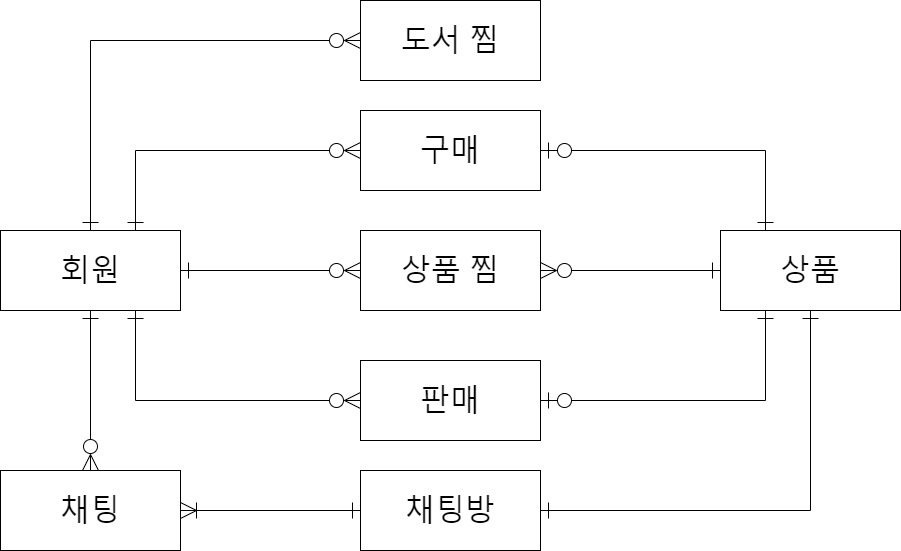

The diagram above was exported from draw.io. Its source (the exported page's mxGraphModel, read from the mxfile embedded in the PNG):
<mxGraphModel dx="1300" dy="408" grid="1" gridSize="10" guides="1" tooltips="1" connect="1" arrows="1" fold="1" page="1" pageScale="1" pageWidth="1600" pageHeight="900" math="0" shadow="0">
  <root>
    <mxCell id="0" />
    <mxCell id="1" parent="0" />
    <mxCell id="Vkfanlf9IMctYydA_BW_-3" value="" style="rounded=0;orthogonalLoop=1;jettySize=auto;html=1;fontSize=30;endArrow=ERzeroToMany;endFill=0;endSize=14;startArrow=ERone;startFill=0;startSize=14;exitX=0.75;exitY=0;exitDx=0;exitDy=0;entryX=0;entryY=0.5;entryDx=0;entryDy=0;" parent="1" source="Vkfanlf9IMctYydA_BW_-1" target="Vkfanlf9IMctYydA_BW_-2" edge="1">
      <mxGeometry relative="1" as="geometry">
        <Array as="points">
          <mxPoint x="315" y="1090" />
        </Array>
      </mxGeometry>
    </mxCell>
    <mxCell id="Vkfanlf9IMctYydA_BW_-7" value="" style="rounded=0;orthogonalLoop=1;jettySize=auto;html=1;fontSize=30;endArrow=ERzeroToMany;endFill=0;endSize=14;startArrow=ERone;startFill=0;startSize=14;entryX=0;entryY=0.5;entryDx=0;entryDy=0;exitX=0.75;exitY=1;exitDx=0;exitDy=0;" parent="1" source="Vkfanlf9IMctYydA_BW_-1" target="Vkfanlf9IMctYydA_BW_-6" edge="1">
      <mxGeometry relative="1" as="geometry">
        <Array as="points">
          <mxPoint x="315" y="1340" />
        </Array>
      </mxGeometry>
    </mxCell>
    <mxCell id="Vkfanlf9IMctYydA_BW_-10" value="" style="edgeStyle=orthogonalEdgeStyle;rounded=0;orthogonalLoop=1;jettySize=auto;html=1;fontSize=30;endArrow=ERzeroToMany;endFill=0;endSize=14;startArrow=ERone;startFill=0;startSize=14;" parent="1" source="Vkfanlf9IMctYydA_BW_-1" target="Vkfanlf9IMctYydA_BW_-26" edge="1">
      <mxGeometry relative="1" as="geometry">
        <mxPoint x="270" y="1320" as="targetPoint" />
      </mxGeometry>
    </mxCell>
    <mxCell id="Vkfanlf9IMctYydA_BW_-12" value="" style="edgeStyle=orthogonalEdgeStyle;rounded=0;orthogonalLoop=1;jettySize=auto;html=1;fontSize=30;startArrow=ERone;startFill=0;endArrow=ERzeroToMany;endFill=0;startSize=14;endSize=14;" parent="1" source="Vkfanlf9IMctYydA_BW_-1" target="Vkfanlf9IMctYydA_BW_-11" edge="1">
      <mxGeometry relative="1" as="geometry" />
    </mxCell>
    <mxCell id="Vkfanlf9IMctYydA_BW_-1" value="&lt;font style=&quot;font-size: 30px&quot;&gt;회원&lt;/font&gt;" style="rounded=0;whiteSpace=wrap;html=1;" parent="1" vertex="1">
      <mxGeometry x="180" y="1170" width="180" height="80" as="geometry" />
    </mxCell>
    <mxCell id="Vkfanlf9IMctYydA_BW_-20" style="rounded=0;orthogonalLoop=1;jettySize=auto;html=1;fontSize=30;startArrow=ERzeroToOne;startFill=0;endArrow=ERone;endFill=0;startSize=14;endSize=14;exitX=1;exitY=0.5;exitDx=0;exitDy=0;entryX=0.25;entryY=0;entryDx=0;entryDy=0;" parent="1" source="Vkfanlf9IMctYydA_BW_-2" target="Vkfanlf9IMctYydA_BW_-13" edge="1">
      <mxGeometry relative="1" as="geometry">
        <Array as="points">
          <mxPoint x="945" y="1090" />
        </Array>
      </mxGeometry>
    </mxCell>
    <mxCell id="Vkfanlf9IMctYydA_BW_-2" value="&lt;span style=&quot;font-size: 30px&quot;&gt;구매&lt;/span&gt;" style="rounded=0;whiteSpace=wrap;html=1;" parent="1" vertex="1">
      <mxGeometry x="540" y="1050" width="180" height="80" as="geometry" />
    </mxCell>
    <mxCell id="Vkfanlf9IMctYydA_BW_-19" style="rounded=0;orthogonalLoop=1;jettySize=auto;html=1;fontSize=30;startArrow=ERzeroToOne;startFill=0;endArrow=ERone;endFill=0;startSize=14;endSize=14;exitX=1;exitY=0.5;exitDx=0;exitDy=0;entryX=0.25;entryY=1;entryDx=0;entryDy=0;" parent="1" source="Vkfanlf9IMctYydA_BW_-6" target="Vkfanlf9IMctYydA_BW_-13" edge="1">
      <mxGeometry relative="1" as="geometry">
        <Array as="points">
          <mxPoint x="945" y="1340" />
        </Array>
      </mxGeometry>
    </mxCell>
    <mxCell id="Vkfanlf9IMctYydA_BW_-6" value="&lt;font style=&quot;font-size: 30px&quot;&gt;판매&lt;/font&gt;" style="rounded=0;whiteSpace=wrap;html=1;" parent="1" vertex="1">
      <mxGeometry x="540" y="1300" width="180" height="80" as="geometry" />
    </mxCell>
    <mxCell id="Vkfanlf9IMctYydA_BW_-14" value="" style="edgeStyle=orthogonalEdgeStyle;rounded=0;orthogonalLoop=1;jettySize=auto;html=1;fontSize=30;startArrow=ERzeroToMany;startFill=0;endArrow=ERone;endFill=0;startSize=14;endSize=14;" parent="1" source="Vkfanlf9IMctYydA_BW_-11" target="Vkfanlf9IMctYydA_BW_-13" edge="1">
      <mxGeometry relative="1" as="geometry" />
    </mxCell>
    <mxCell id="Vkfanlf9IMctYydA_BW_-11" value="&lt;span style=&quot;font-size: 30px&quot;&gt;상품 찜&lt;/span&gt;" style="rounded=0;whiteSpace=wrap;html=1;" parent="1" vertex="1">
      <mxGeometry x="540" y="1170" width="180" height="80" as="geometry" />
    </mxCell>
    <mxCell id="Vkfanlf9IMctYydA_BW_-13" value="&lt;span style=&quot;font-size: 30px&quot;&gt;상품&lt;/span&gt;" style="rounded=0;whiteSpace=wrap;html=1;" parent="1" vertex="1">
      <mxGeometry x="900" y="1170" width="180" height="80" as="geometry" />
    </mxCell>
    <mxCell id="Vkfanlf9IMctYydA_BW_-27" value="" style="edgeStyle=none;rounded=0;orthogonalLoop=1;jettySize=auto;html=1;fontSize=20;startArrow=ERone;startFill=0;endArrow=ERoneToMany;endFill=0;startSize=14;endSize=14;exitX=0;exitY=0.5;exitDx=0;exitDy=0;entryX=1;entryY=0.5;entryDx=0;entryDy=0;" parent="1" source="Vkfanlf9IMctYydA_BW_-23" target="Vkfanlf9IMctYydA_BW_-26" edge="1">
      <mxGeometry relative="1" as="geometry" />
    </mxCell>
    <mxCell id="438dzZVOz3ulEx4r5kc1-2" style="rounded=0;orthogonalLoop=1;jettySize=auto;html=1;startArrow=ERone;startFill=0;endArrow=ERone;endFill=0;targetPerimeterSpacing=0;strokeWidth=1;endSize=14;startSize=14;exitX=1;exitY=0.5;exitDx=0;exitDy=0;entryX=0.5;entryY=1;entryDx=0;entryDy=0;" parent="1" source="Vkfanlf9IMctYydA_BW_-23" target="Vkfanlf9IMctYydA_BW_-13" edge="1">
      <mxGeometry relative="1" as="geometry">
        <Array as="points">
          <mxPoint x="990" y="1450" />
        </Array>
      </mxGeometry>
    </mxCell>
    <mxCell id="Vkfanlf9IMctYydA_BW_-23" value="&lt;span style=&quot;font-size: 30px&quot;&gt;채팅방&lt;/span&gt;" style="rounded=0;whiteSpace=wrap;html=1;" parent="1" vertex="1">
      <mxGeometry x="540" y="1410" width="180" height="80" as="geometry" />
    </mxCell>
    <mxCell id="Vkfanlf9IMctYydA_BW_-26" value="&lt;span style=&quot;font-size: 30px&quot;&gt;채팅&lt;/span&gt;" style="rounded=0;whiteSpace=wrap;html=1;" parent="1" vertex="1">
      <mxGeometry x="180" y="1410" width="180" height="80" as="geometry" />
    </mxCell>
    <mxCell id="GN3Iao5T3SSmglyJ8qwy-1" value="&lt;span style=&quot;font-size: 30px&quot;&gt;도서 찜&lt;/span&gt;" style="rounded=0;whiteSpace=wrap;html=1;" parent="1" vertex="1">
      <mxGeometry x="540" y="940" width="180" height="80" as="geometry" />
    </mxCell>
    <mxCell id="GN3Iao5T3SSmglyJ8qwy-2" value="" style="rounded=0;orthogonalLoop=1;jettySize=auto;html=1;fontSize=30;endArrow=ERzeroToMany;endFill=0;endSize=14;startArrow=ERone;startFill=0;startSize=14;exitX=0.5;exitY=0;exitDx=0;exitDy=0;entryX=0;entryY=0.5;entryDx=0;entryDy=0;" parent="1" source="Vkfanlf9IMctYydA_BW_-1" target="GN3Iao5T3SSmglyJ8qwy-1" edge="1">
      <mxGeometry relative="1" as="geometry">
        <mxPoint x="270" y="1120" as="sourcePoint" />
        <mxPoint x="495" y="1050" as="targetPoint" />
        <Array as="points">
          <mxPoint x="270" y="980" />
        </Array>
      </mxGeometry>
    </mxCell>
  </root>
</mxGraphModel>